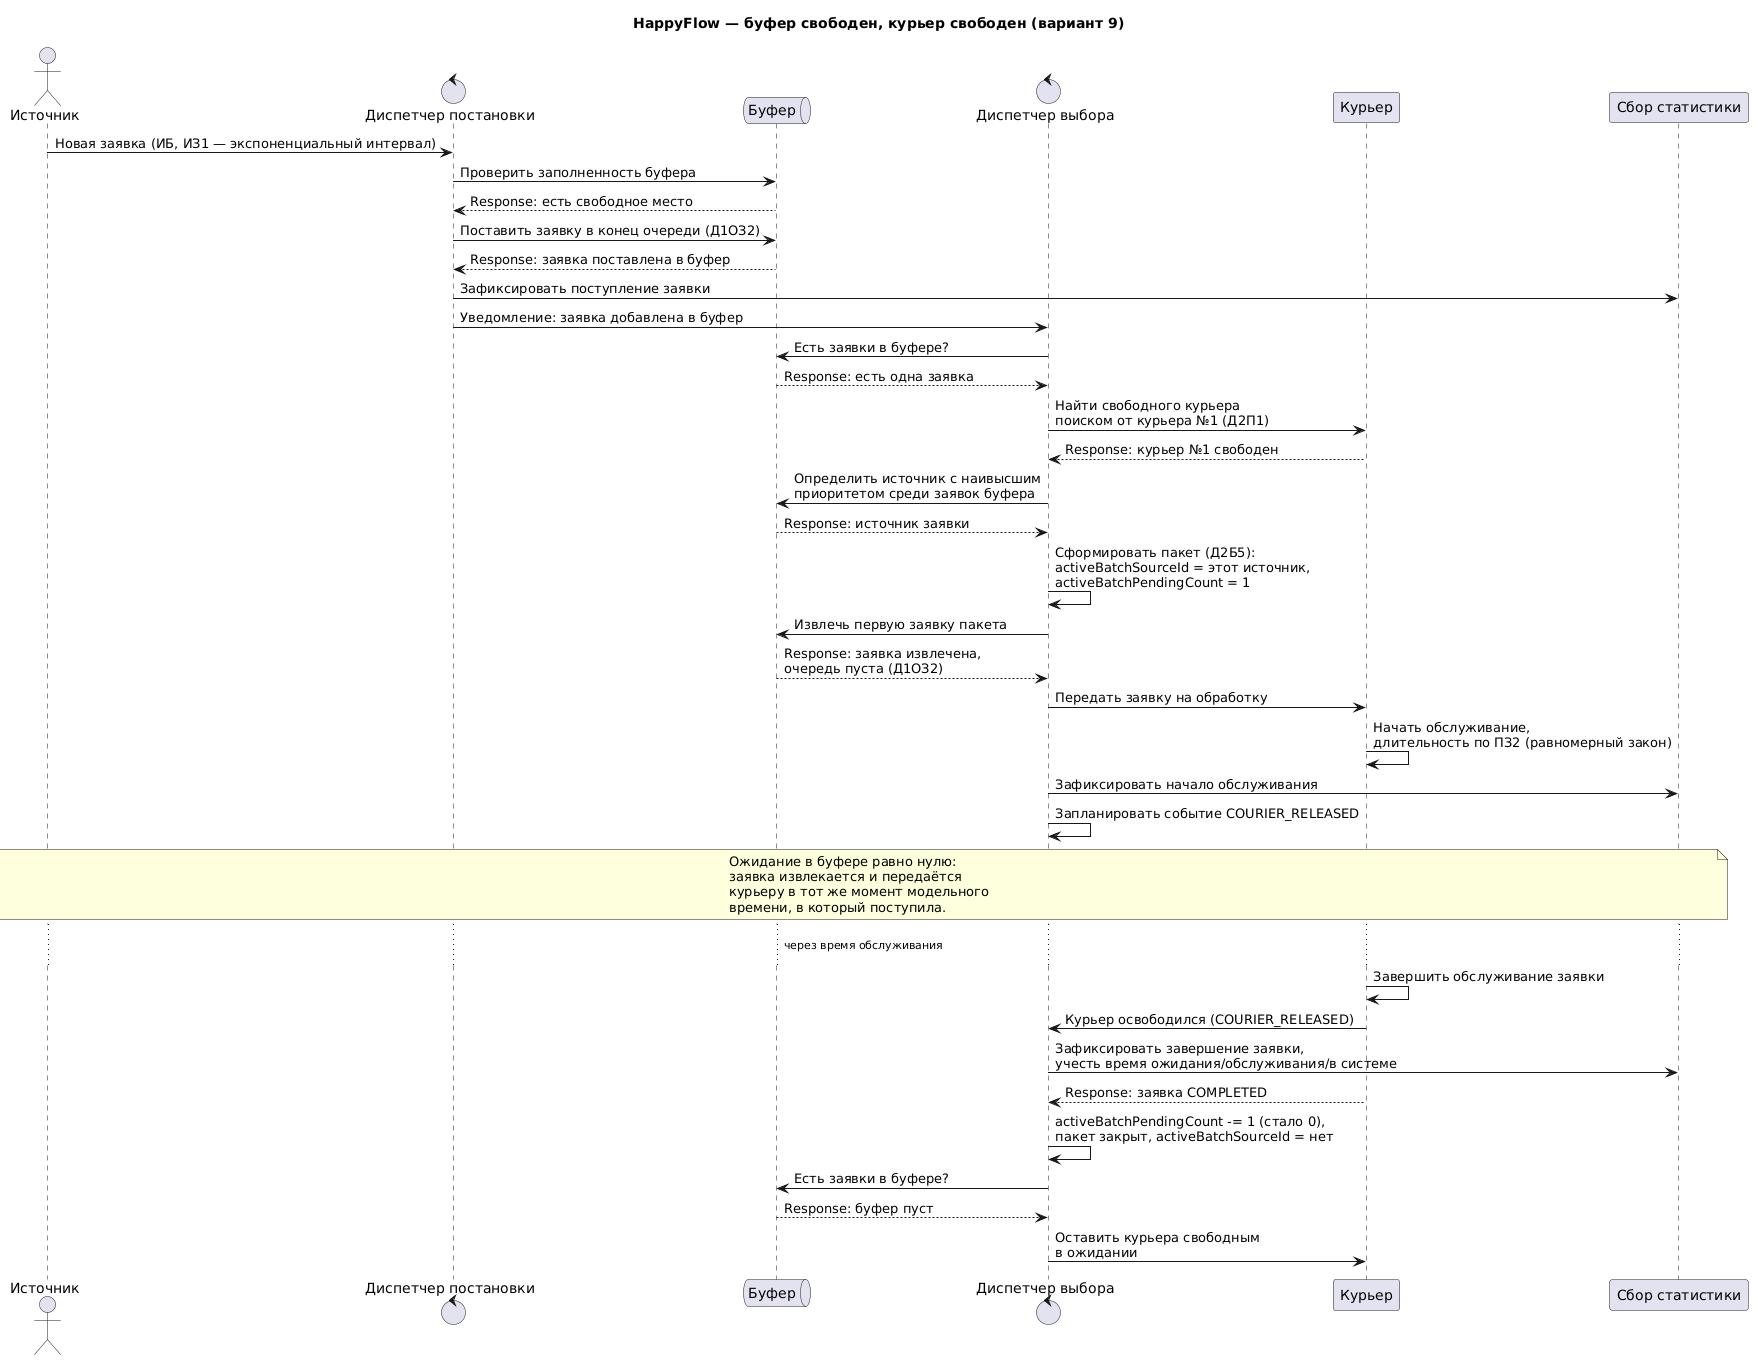

The diagram above was rendered by PlantUML. Its source (embedded in the PNG):
@startuml

title HappyFlow — буфер свободен, курьер свободен (вариант 9)

actor "Источник" as Source
control "Диспетчер постановки" as DP
queue "Буфер" as Buffer
control "Диспетчер выбора" as DV
participant "Курьер" as Courier
participant "Сбор статистики" as Stats

Source -> DP: Новая заявка (ИБ, ИЗ1 — экспоненциальный интервал)
DP -> Buffer: Проверить заполненность буфера
Buffer --> DP: Response: есть свободное место

DP -> Buffer: Поставить заявку в конец очереди (Д1ОЗ2)
Buffer --> DP: Response: заявка поставлена в буфер
DP -> Stats: Зафиксировать поступление заявки
DP -> DV: Уведомление: заявка добавлена в буфер

DV -> Buffer: Есть заявки в буфере?
Buffer --> DV: Response: есть одна заявка

DV -> Courier: Найти свободного курьера\nпоиском от курьера №1 (Д2П1)
Courier --> DV: Response: курьер №1 свободен

DV -> Buffer: Определить источник с наивысшим\nприоритетом среди заявок буфера
Buffer --> DV: Response: источник заявки
DV -> DV: Сформировать пакет (Д2Б5):\nactiveBatchSourceId = этот источник,\nactiveBatchPendingCount = 1

DV -> Buffer: Извлечь первую заявку пакета
Buffer --> DV: Response: заявка извлечена,\nочередь пуста (Д1ОЗ2)

DV -> Courier: Передать заявку на обработку
Courier -> Courier: Начать обслуживание,\nдлительность по ПЗ2 (равномерный закон)
DV -> Stats: Зафиксировать начало обслуживания
DV -> DV: Запланировать событие COURIER_RELEASED

note over Source, Stats
Ожидание в буфере равно нулю:
заявка извлекается и передаётся
курьеру в тот же момент модельного
времени, в который поступила.
end note

...через время обслуживания...

Courier -> Courier: Завершить обслуживание заявки
Courier -> DV: Курьер освободился (COURIER_RELEASED)
DV -> Stats: Зафиксировать завершение заявки,\nучесть время ожидания/обслуживания/в системе
Courier --> DV: Response: заявка COMPLETED

DV -> DV: activeBatchPendingCount -= 1 (стало 0),\nпакет закрыт, activeBatchSourceId = нет
DV -> Buffer: Есть заявки в буфере?
Buffer --> DV: Response: буфер пуст
DV -> Courier: Оставить курьера свободным\nв ожидании

@enduml